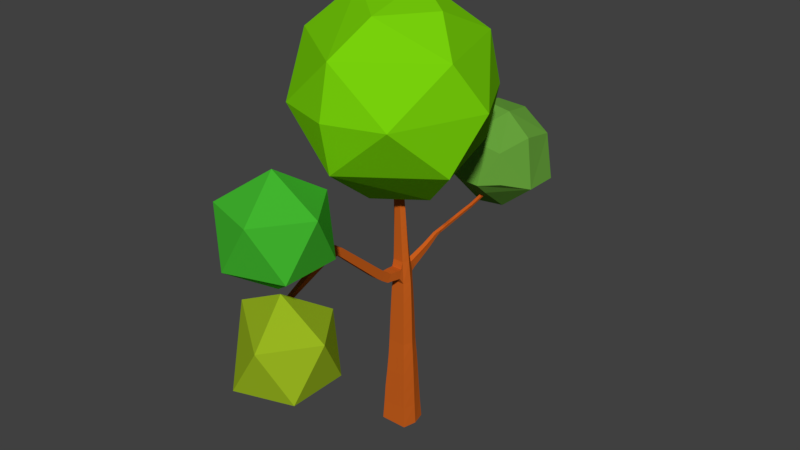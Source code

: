 # Source: tree.blend  (saved by Blender 2.79.0; exported with 4.5.12 LTS)
import bpy
from mathutils import Matrix  # noqa: F401  (used for matrix-valued properties, if any)

bpy.ops.wm.read_factory_settings(use_empty=True)
scene = bpy.context.scene
scene.name = 'Scene'

# ---- collections
col_collection_1 = bpy.data.collections.new('Collection 1'); scene.collection.children.link(col_collection_1)

# ---- materials (node trees are filled in below, after node groups)
mat_material_004 = bpy.data.materials.new('Material.004')
mat_material_004.alpha_threshold = 0.0
mat_material_004.use_transparent_shadow = False
mat_material_004.diffuse_color = (0.1301, 0.3467, 0.04374, 1.0)
mat_material_004.roughness = 0.5
mat_material_005 = bpy.data.materials.new('Material.005')
mat_material_005.alpha_threshold = 0.0
mat_material_005.use_transparent_shadow = False
mat_material_005.diffuse_color = (0.1878, 0.6308, 0.003677, 1.0)
mat_material_005.roughness = 0.5
mat_material_003 = bpy.data.materials.new('Material.003')
mat_material_003.alpha_threshold = 0.0
mat_material_003.use_transparent_shadow = False
mat_material_003.diffuse_color = (0.3231, 0.4735, 0.01521, 1.0)
mat_material_003.roughness = 0.5
mat_material_002 = bpy.data.materials.new('Material.002')
mat_material_002.alpha_threshold = 0.0
mat_material_002.use_transparent_shadow = False
mat_material_002.diffuse_color = (0.05448, 0.4678, 0.02843, 1.0)
mat_material_002.roughness = 0.5
mat_wood = bpy.data.materials.new('Wood')
mat_wood.alpha_threshold = 0.0
mat_wood.use_transparent_shadow = False
mat_wood.diffuse_color = (0.5841, 0.117, 0.01298, 1.0)
mat_wood.roughness = 0.5

# ---- material node trees

# ---- world
world_world = bpy.data.worlds.new('World'); scene.world = world_world
world_world.color = (0.05088, 0.05088, 0.05088)
world_world.use_sun_shadow = False
world_world.sun_shadow_jitter_overblur = 0.0
world_world.cycles.sampling_method = 'MANUAL'

# ---- meshes
me_icosphere_003 = bpy.data.meshes.new('Icosphere.003')
me_icosphere_003.from_pydata([(-1.011, -0.3538, -0.4543), (-0.1625, -0.5, -0.8507), (-0.212, -1.041, -0.2777), (-0.3114, -0.1571, -1.103), (-0.587, -0.8685, -0.2306), (-0.5828, -0.7383, 0.3602), (-0.8511, -0.3425, 0.5248), (-0.2504, -0.8094, 0.5356), (-0.1824, -0.1992, 1.067), (-0.2983, 0.3177, -0.9674), (-0.9536, 0.4703, -0.3377), (-0.599, 0.8635, -0.2268), (-0.1625, 0.5, -0.8507), (-0.212, 1.041, -0.2777), (-0.8483, 0.3401, 0.527), (-0.5828, 0.7383, 0.3602), (-0.2472, 0.2494, 0.9981), (-0.2621, 0.8144, 0.521), (0.2629, -0.809, -0.5257), (0.2332, -1.042, -0.3045), (0.2662, -0.2064, -1.014), (1.008, -0.3527, -0.3987), (0.6327, -0.8272, -0.2463), (0.2764, -0.8506, 0.4472), (0.1625, -0.5, 0.8507), (0.536, -0.7706, 0.3558), (0.353, -0.2456, 1.01), (0.8498, -0.295, 0.6067), (0.4476, 0.3154, -0.8361), (0.2629, 0.809, -0.5257), (0.2332, 1.042, -0.3045), (1.006, 0.3542, -0.4008), (0.6327, 0.8272, -0.2463), (0.2717, 0.4178, 0.8938), (0.2764, 0.8506, 0.4472), (0.1625, 0.5, 0.8507), (0.8326, 0.3948, 0.4905), (0.5221, 0.7824, 0.3602)], [], [(6, 5, 7), (11, 9, 10), (21, 18, 20), (21, 22, 19), (35, 33, 34), (35, 16, 33), (0, 10, 9), (0, 9, 3), (31, 21, 28), (28, 21, 20), (36, 26, 27), (12, 9, 11, 13), (0, 3, 4), (7, 8, 6), (24, 23, 25, 26), (14, 16, 17), (14, 17, 15), (21, 19, 18), (32, 31, 28, 30), (25, 27, 26), (29, 30, 28), (33, 36, 37, 34), (2, 1, 18, 19), (20, 18, 1, 3), (8, 7, 24, 26), (23, 24, 7), (29, 12, 13, 30), (28, 9, 12, 29), (6, 8, 16, 14), (17, 35, 34), (35, 17, 16), (4, 3, 1, 2), (0, 4, 5, 6), (36, 33, 26), (5, 4, 2, 7), (15, 11, 10, 14), (13, 11, 15, 17), (25, 22, 21, 27), (25, 23, 19, 22), (36, 31, 32, 37), (30, 34, 37, 32), (10, 0, 6, 14), (21, 31, 36, 27), (23, 7, 2, 19), (13, 17, 34, 30), (20, 3, 9, 28), (16, 8, 26, 33)])
me_icosphere_003.materials.append(mat_material_004)
me_icosphere_003.use_remesh_preserve_volume = False
me_icosphere_003.use_remesh_preserve_attributes = False
me_icosphere_003.use_mirror_vertex_groups = False
me_icosphere_003.update()
me_icosphere_002 = bpy.data.meshes.new('Icosphere.002')
me_icosphere_002.from_pydata([(-0.2352, 0.724, -0.7007), (0.003618, -0.8923, 0.5238), (-0.8475, -0.2792, 0.5238), (-0.5274, 0.7197, 0.5238), (0.5215, 0.724, 0.5238), (0.8497, -0.2723, 0.5238), (0.08847, 0.2723, 0.9943), (-0.08847, -0.2723, -0.9943), (-0.003618, -0.8923, -0.5238), (0.8475, -0.2792, -0.5238), (0.4189, -1.072e-08, -0.9576), (-0.5257, 0.0, -0.8507), (-0.8497, -0.2723, -0.5238), (-0.6882, 0.5, -0.5257), (0.5274, 0.7197, -0.5238), (1.044, 1.276e-08, 0.05359), (0.0, -1.0, 0.0), (0.5878, -0.809, 0.0), (-0.9511, -0.309, 0.0), (-0.5878, -0.809, 0.0), (-0.5878, 0.809, 0.0), (-0.9511, 0.309, 0.0), (0.5878, 0.809, 0.0), (0.0, 1.0, 0.0), (0.1625, -0.5, 0.8507), (0.5257, 0.0, 0.8507), (-0.4189, 6.919e-09, 0.9576)], [], [(7, 11, 0), (7, 0, 10), (0, 13, 20), (9, 15, 17), (8, 16, 19), (12, 18, 21), (0, 20, 23), (14, 22, 15), (1, 5, 24), (2, 1, 26), (3, 2, 26), (4, 3, 6), (5, 4, 25), (25, 4, 6), (6, 3, 26), (26, 24, 6), (26, 1, 24), (24, 25, 6), (24, 5, 25), (15, 4, 5), (15, 22, 4), (23, 3, 4), (23, 20, 3), (21, 2, 3), (21, 18, 2), (19, 1, 2), (19, 16, 1), (17, 5, 1), (17, 15, 5), (22, 23, 4), (22, 14, 23), (14, 0, 23), (20, 21, 3), (20, 13, 21), (13, 12, 21), (18, 19, 2), (18, 12, 19), (12, 8, 19), (16, 17, 1), (16, 8, 17), (8, 9, 17), (9, 14, 15), (10, 0, 14), (0, 11, 13), (11, 12, 13), (11, 7, 12), (7, 8, 12), (9, 10, 14), (7, 10, 8), (10, 9, 8)])
me_icosphere_002.materials.append(mat_material_005)
me_icosphere_002.use_remesh_preserve_volume = False
me_icosphere_002.use_remesh_preserve_attributes = False
me_icosphere_002.use_mirror_vertex_groups = False
me_icosphere_002.update()
me_icosphere_001 = bpy.data.meshes.new('Icosphere.001')
me_icosphere_001.from_pydata([(0.0, 0.0, -1.0), (0.7236, -0.5257, -0.4472), (-0.2764, -0.8506, -0.4472), (-0.8944, 0.0, -0.4472), (-0.2764, 0.8506, -0.4472), (0.7236, 0.5257, -0.4472), (0.2764, -0.8506, 0.4472), (-0.8997, 5.651e-09, 0.5561), (0.2764, 0.8506, 0.4472), (0.8944, 0.0, 0.4472), (0.0, 0.0, 1.0)], [], [(0, 1, 2), (1, 0, 5), (0, 2, 3), (0, 3, 4), (0, 4, 5), (1, 5, 9), (2, 1, 6), (3, 2, 7), (4, 3, 7), (5, 4, 8), (1, 9, 6), (2, 6, 7), (4, 7, 8), (5, 8, 9), (6, 9, 10), (7, 6, 10), (8, 7, 10), (9, 8, 10)])
me_icosphere_001.materials.append(mat_material_003)
me_icosphere_001.use_remesh_preserve_volume = False
me_icosphere_001.use_remesh_preserve_attributes = False
me_icosphere_001.use_mirror_vertex_groups = False
me_icosphere_001.update()
me_icosphere = bpy.data.meshes.new('Icosphere')
me_icosphere.from_pydata([(0.0, 0.0, -1.0), (0.7236, -0.5257, -0.4472), (-0.2764, -0.8506, -0.4472), (-0.8944, 0.0, -0.4472), (-0.2764, 0.8506, -0.4472), (0.7236, 0.5257, -0.4472), (0.2764, -0.8506, 0.4472), (-0.7236, -0.5257, 0.4472), (-0.7236, 0.5257, 0.4472), (0.2764, 0.8506, 0.4472), (0.8944, 0.0, 0.4472), (0.0, 0.0, 1.0)], [], [(0, 1, 2), (1, 0, 5), (0, 2, 3), (0, 3, 4), (0, 4, 5), (1, 5, 10), (2, 1, 6), (3, 2, 7), (4, 3, 8), (5, 4, 9), (1, 10, 6), (2, 6, 7), (3, 7, 8), (4, 8, 9), (5, 9, 10), (6, 10, 11), (7, 6, 11), (8, 7, 11), (9, 8, 11), (10, 9, 11)])
me_icosphere.materials.append(mat_material_002)
me_icosphere.use_remesh_preserve_volume = False
me_icosphere.use_remesh_preserve_attributes = False
me_icosphere.use_mirror_vertex_groups = False
me_icosphere.update()
me_cube_001 = bpy.data.meshes.new('Cube.001')
me_cube_001.from_pydata([(1.821, -1.821, -0.5264), (-1.821, -1.821, -0.5264), (-1.821, 1.821, -0.5264), (1.821, 1.821, -0.5264), (1.56, -1.554, 4.76), (-1.575, -1.584, 4.597), (-1.575, 1.584, 4.597), (1.56, 1.554, 4.76), (1.203, -1.192, 11.93), (-1.18, -1.192, 11.93), (-1.18, 1.192, 11.93), (1.203, 1.192, 11.93), (2.986, 17.12, 30.13), (3.29, 17.06, 30.04), (3.277, 16.76, 30.17), (2.974, 16.82, 30.26), (3.817, 16.83, 32.93), (4.121, 16.77, 32.84), (4.057, 16.46, 32.82), (3.753, 16.51, 32.92), (0.1618, -19.85, 33.68), (-0.1618, -19.85, 33.68), (-0.1618, -19.64, 33.93), (0.1618, -19.64, 33.93), (-0.1051, 5.149, 38.72), (0.1051, 5.149, 38.72), (0.1051, 5.021, 38.89), (-0.1051, 5.021, 38.89), (-0.1618, -19.8, 24.17), (0.1618, -19.8, 24.17), (0.1618, -19.47, 24.21), (-0.1618, -19.47, 24.21), (0.1618, -22.59, 25.8), (-0.1618, -22.59, 25.8), (-0.1618, -22.71, 26.11), (0.1618, -22.71, 26.11), (0.09435, -4.745, 41.73), (-0.09435, -4.745, 41.73), (-0.09435, -4.578, 41.82), (0.09435, -4.578, 41.82), (0.1618, -21.5, 36.07), (-0.1618, -21.5, 36.07), (-0.1618, -21.23, 36.25), (0.1618, -21.23, 36.25), (-0.5312, 1.806, 22.04), (0.5415, 1.806, 22.04), (0.53, 1.37, 22.79), (-0.5229, 1.37, 22.79), (0.664, -3.641, 22.07), (-0.6568, -3.641, 22.07), (-0.6476, -2.987, 23.03), (0.6523, -2.987, 23.03), (1.665, -1.663, 2.356), (-1.678, -1.681, 2.237), (-1.678, 1.681, 2.237), (1.665, 1.663, 2.356), (1.449, -1.44, 7.43), (-1.343, -1.463, 7.336), (-1.451, 1.463, 7.336), (1.449, 1.44, 7.43), (1.338, -1.326, 9.75), (-1.207, -1.326, 9.75), (-1.315, 1.326, 9.75), (1.338, 1.326, 9.75), (1.141, -1.13, 14.21), (-1.118, -1.13, 14.21), (-1.118, 1.13, 14.21), (1.141, 1.13, 14.21), (1.085, -1.073, 16.11), (-1.062, -1.073, 16.11), (-1.062, 1.073, 16.11), (1.085, 1.073, 16.11), (1.031, -1.02, 17.82), (-1.008, -1.02, 17.82), (-1.008, 1.02, 17.82), (1.031, 1.02, 17.82), (0.9725, -0.962, 19.38), (-0.9516, -0.962, 19.38), (-0.9516, 0.962, 19.38), (0.9725, 0.962, 19.38), (0.9083, -0.9001, 20.77), (-0.8919, -0.9001, 20.77), (-0.8919, 0.9001, 20.77), (0.9083, 0.9001, 20.77), (-0.4615, 2.969, 22.51), (0.4682, 2.969, 22.51), (0.4616, 2.513, 23.18), (-0.4569, 2.513, 23.18), (-0.418, 3.672, 22.8), (0.4224, 3.672, 22.8), (0.418, 3.259, 23.43), (-0.4151, 3.259, 23.43), (-0.3817, 4.268, 23.05), (0.3843, 4.268, 23.05), (0.3814, 3.894, 23.65), (-0.3799, 3.894, 23.65), (-0.3496, 4.807, 23.29), (0.3509, 4.807, 23.29), (0.3492, 4.469, 23.86), (-0.3486, 4.469, 23.86), (-0.3206, 5.312, 23.54), (0.321, 5.312, 23.54), (0.3202, 5.009, 24.09), (-0.3201, 5.009, 24.09), (-0.2938, 5.797, 23.8), (0.2938, 5.797, 23.8), (0.2938, 5.527, 24.32), (-0.2938, 5.527, 24.32), (-0.2687, 6.27, 24.07), (0.2687, 6.27, 24.07), (0.2687, 6.024, 24.54), (-0.2687, 6.024, 24.54), (-0.2446, 6.725, 24.33), (0.2446, 6.725, 24.33), (0.2446, 6.501, 24.76), (-0.2446, 6.501, 24.76), (-0.2213, 7.56, 24.58), (0.2495, 7.47, 24.55), (0.3333, 7.388, 24.96), (-0.09334, 7.44, 25.04), (-0.04971, 8.064, 24.85), (0.3666, 8.005, 24.75), (0.4329, 7.824, 25.13), (0.01653, 7.883, 25.23), (0.05232, 8.471, 25.02), (0.4643, 8.412, 24.92), (0.5298, 8.234, 25.31), (0.1179, 8.292, 25.4), (0.1498, 8.86, 25.19), (0.5575, 8.802, 25.09), (0.6224, 8.625, 25.47), (0.2147, 8.683, 25.57), (0.244, 9.236, 25.35), (0.6477, 9.179, 25.25), (0.7119, 9.003, 25.63), (0.3082, 9.061, 25.73), (0.3357, 9.602, 25.51), (0.7354, 9.545, 25.41), (0.7991, 9.371, 25.78), (0.3993, 9.428, 25.88), (0.4253, 9.96, 25.66), (0.8212, 9.903, 25.57), (0.8842, 9.731, 25.94), (0.4883, 9.788, 26.03), (0.5132, 10.31, 25.81), (0.9054, 10.25, 25.72), (0.9678, 10.08, 26.08), (0.5756, 10.14, 26.18), (0.5997, 10.66, 25.96), (0.9881, 10.6, 25.87), (1.05, 10.43, 26.23), (0.6615, 10.49, 26.32), (0.6849, 11.0, 26.11), (1.07, 10.94, 26.02), (1.131, 10.77, 26.37), (0.7461, 10.83, 26.47), (0.7689, 11.33, 26.25), (1.15, 11.28, 26.16), (1.211, 11.11, 26.52), (0.8295, 11.17, 26.61), (0.8519, 11.66, 26.39), (1.229, 11.61, 26.3), (1.29, 11.44, 26.66), (0.912, 11.5, 26.75), (0.934, 11.99, 26.54), (1.308, 11.94, 26.45), (1.368, 11.77, 26.79), (0.9935, 11.83, 26.88), (0.9793, 12.44, 26.64), (1.34, 12.38, 26.52), (1.445, 12.1, 26.93), (1.029, 12.2, 26.94), (1.096, 12.72, 26.84), (1.454, 12.65, 26.73), (1.502, 12.41, 27.02), (1.145, 12.48, 27.13), (1.211, 12.99, 27.04), (1.566, 12.92, 26.93), (1.614, 12.68, 27.22), (1.26, 12.75, 27.33), (1.326, 13.25, 27.24), (1.677, 13.19, 27.13), (1.725, 12.96, 27.42), (1.374, 13.02, 27.53), (1.44, 13.52, 27.44), (1.787, 13.45, 27.33), (1.835, 13.22, 27.61), (1.487, 13.29, 27.72), (1.552, 13.78, 27.63), (1.897, 13.72, 27.52), (1.944, 13.49, 27.81), (1.599, 13.55, 27.92), (1.664, 14.04, 27.83), (2.006, 13.98, 27.72), (2.052, 13.75, 28.0), (1.711, 13.82, 28.11), (1.776, 14.3, 28.02), (2.114, 14.24, 27.91), (2.16, 14.02, 28.19), (1.822, 14.08, 28.3), (1.886, 14.56, 28.21), (2.221, 14.5, 28.11), (2.267, 14.28, 28.38), (1.932, 14.34, 28.49), (1.996, 14.82, 28.4), (2.328, 14.76, 28.3), (2.373, 14.54, 28.57), (2.041, 14.6, 28.68), (2.105, 15.07, 28.59), (2.434, 15.01, 28.49), (2.479, 14.8, 28.76), (2.15, 14.86, 28.86), (2.214, 15.33, 28.78), (2.539, 15.27, 28.68), (2.584, 15.05, 28.95), (2.258, 15.11, 29.05), (2.322, 15.58, 28.97), (2.644, 15.52, 28.87), (2.688, 15.31, 29.13), (2.366, 15.37, 29.23), (2.43, 15.83, 29.15), (2.749, 15.77, 29.05), (2.792, 15.56, 29.32), (2.473, 15.62, 29.42), (2.536, 16.08, 29.34), (2.853, 16.02, 29.24), (2.896, 15.81, 29.5), (2.58, 15.87, 29.6), (2.643, 16.33, 29.52), (2.956, 16.27, 29.43), (2.999, 16.06, 29.68), (2.686, 16.12, 29.78), (2.749, 16.58, 29.71), (3.059, 16.52, 29.61), (3.101, 16.31, 29.87), (2.791, 16.37, 29.96), (2.854, 16.82, 29.89), (3.161, 16.77, 29.79), (3.203, 16.56, 30.05), (2.896, 16.62, 30.14), (3.102, 17.09, 30.51), (3.405, 17.04, 30.41), (3.341, 16.72, 30.4), (3.037, 16.78, 30.49), (3.191, 17.06, 30.81), (3.495, 17.0, 30.72), (3.431, 16.69, 30.7), (3.127, 16.74, 30.8), (3.28, 17.03, 31.11), (3.584, 16.97, 31.02), (3.52, 16.65, 31.0), (3.216, 16.71, 31.1), (3.37, 16.99, 31.42), (3.674, 16.94, 31.32), (3.61, 16.62, 31.31), (3.306, 16.68, 31.4), (3.459, 16.96, 31.72), (3.763, 16.9, 31.62), (3.699, 16.59, 31.61), (3.395, 16.64, 31.7), (3.549, 16.93, 32.02), (3.853, 16.87, 31.93), (3.789, 16.56, 31.91), (3.485, 16.61, 32.01), (3.638, 16.9, 32.33), (3.942, 16.84, 32.23), (3.878, 16.52, 32.21), (3.574, 16.58, 32.31), (3.728, 16.86, 32.63), (4.032, 16.81, 32.53), (3.968, 16.49, 32.52), (3.664, 16.55, 32.61), (0.43, -13.88, 30.45), (-0.43, -13.88, 30.45), (-0.4189, -13.61, 31.38), (0.4189, -13.61, 31.38), (0.3857, -14.72, 31.02), (-0.3857, -14.72, 31.02), (-0.3857, -14.4, 31.71), (0.3857, -14.4, 31.71), (0.3578, -15.36, 31.35), (-0.3578, -15.36, 31.35), (-0.3578, -15.05, 31.99), (0.3578, -15.05, 31.99), (0.3329, -15.92, 31.64), (-0.3329, -15.92, 31.64), (-0.3329, -15.64, 32.24), (0.3329, -15.64, 32.24), (0.3099, -16.45, 31.91), (-0.3099, -16.45, 31.91), (-0.3099, -16.18, 32.47), (0.3099, -16.18, 32.47), (0.2885, -16.93, 32.16), (-0.2885, -16.93, 32.16), (-0.2885, -16.69, 32.69), (0.2885, -16.69, 32.69), (0.2682, -17.4, 32.4), (-0.2682, -17.4, 32.4), (-0.2682, -17.17, 32.89), (0.2682, -17.17, 32.89), (0.2488, -17.84, 32.63), (-0.2488, -17.84, 32.63), (-0.2488, -17.63, 33.08), (0.2488, -17.63, 33.08), (0.2302, -18.26, 32.85), (-0.2302, -18.26, 32.85), (-0.2302, -18.06, 33.27), (0.2302, -18.06, 33.27), (0.2123, -18.67, 33.06), (-0.2123, -18.67, 33.06), (-0.2123, -18.49, 33.45), (0.2123, -18.49, 33.45), (0.195, -19.06, 33.27), (-0.195, -19.06, 33.27), (-0.195, -18.9, 33.62), (0.195, -18.9, 33.62), (0.1782, -19.44, 33.47), (-0.1782, -19.44, 33.47), (-0.1782, -19.29, 33.79), (0.1782, -19.29, 33.79), (0.4412, -13.42, 29.48), (-0.4412, -13.42, 29.48), (0.4177, -14.21, 29.14), (-0.4177, -14.21, 29.14), (-0.4177, -14.56, 29.9), (0.4177, -14.56, 29.9), (0.3969, -14.91, 28.85), (-0.3969, -14.91, 28.85), (-0.3969, -15.24, 29.57), (0.3969, -15.24, 29.57), (0.3777, -15.55, 28.58), (-0.3777, -15.55, 28.58), (-0.3777, -15.86, 29.26), (0.3777, -15.86, 29.26), (0.3596, -16.15, 28.32), (-0.3596, -16.15, 28.32), (-0.3596, -16.45, 28.97), (0.3596, -16.45, 28.97), (0.3424, -16.73, 28.07), (-0.3424, -16.73, 28.07), (-0.3424, -17.02, 28.7), (0.3424, -17.02, 28.7), (0.3259, -17.28, 27.84), (-0.3259, -17.28, 27.84), (-0.3259, -17.56, 28.43), (0.3259, -17.56, 28.43), (0.3099, -17.82, 27.61), (-0.3099, -17.82, 27.61), (-0.3099, -18.08, 28.17), (0.3099, -18.08, 28.17), (0.2944, -18.34, 27.39), (-0.2943, -18.34, 27.39), (-0.2943, -18.59, 27.92), (0.2944, -18.59, 27.92), (0.2792, -18.85, 27.17), (-0.2792, -18.85, 27.17), (-0.2792, -19.08, 27.68), (0.2792, -19.08, 27.68), (0.2645, -19.34, 26.96), (-0.2645, -19.34, 26.96), (-0.2645, -19.56, 27.44), (0.2645, -19.56, 27.44), (-0.2322, -20.1, 26.4), (0.2322, -20.1, 26.4), (0.2322, -19.64, 26.45), (-0.2322, -19.64, 26.45), (-0.2186, -20.04, 25.97), (0.2186, -20.04, 25.97), (0.2186, -19.61, 26.01), (-0.2186, -19.61, 26.01), (-0.2061, -19.99, 25.57), (0.2061, -19.99, 25.57), (0.2061, -19.58, 25.61), (-0.2061, -19.58, 25.61), (-0.1944, -19.94, 25.2), (0.1944, -19.94, 25.2), (0.1944, -19.55, 25.24), (-0.1944, -19.55, 25.24), (-0.1832, -19.89, 24.85), (0.1832, -19.89, 24.85), (0.1832, -19.52, 24.88), (-0.1832, -19.52, 24.88), (-0.1723, -19.84, 24.5), (0.1723, -19.84, 24.5), (0.1723, -19.5, 24.54), (-0.1723, -19.5, 24.54), (0.2341, -20.34, 26.58), (-0.2341, -20.34, 26.58), (-0.2341, -20.5, 27.02), (0.2341, -20.5, 27.02), (0.2219, -20.72, 26.45), (-0.2218, -20.72, 26.45), (-0.2218, -20.88, 26.86), (0.2219, -20.88, 26.86), (0.2107, -21.07, 26.33), (-0.2107, -21.07, 26.33), (-0.2107, -21.22, 26.72), (0.2107, -21.22, 26.72), (0.2002, -21.4, 26.22), (-0.2002, -21.4, 26.22), (-0.2002, -21.54, 26.59), (0.2002, -21.54, 26.59), (0.1901, -21.71, 26.11), (-0.1901, -21.71, 26.11), (-0.1901, -21.85, 26.46), (0.1901, -21.85, 26.46), (0.1804, -22.01, 26.0), (-0.1804, -22.01, 26.0), (-0.1804, -22.14, 26.34), (0.1804, -22.14, 26.34), (0.171, -22.31, 25.9), (-0.171, -22.31, 25.9), (-0.171, -22.43, 26.22), (0.171, -22.43, 26.22), (0.6261, -4.738, 22.83), (-0.6237, -4.738, 22.83), (-0.6204, -3.887, 23.68), (0.622, -3.887, 23.68), (0.6026, -5.555, 23.48), (-0.6023, -5.555, 23.48), (-0.6014, -4.749, 24.36), (0.6014, -4.749, 24.36), (0.5871, -6.359, 24.19), (-0.5871, -6.359, 24.19), (-0.5871, -5.582, 25.07), (0.5871, -5.582, 25.07), (0.5735, -7.14, 24.9), (-0.5735, -7.14, 24.9), (-0.5735, -6.381, 25.76), (0.5735, -6.381, 25.76), (0.5603, -7.897, 25.59), (-0.5603, -7.897, 25.59), (-0.5603, -7.155, 26.43), (0.5603, -7.155, 26.43), (0.5475, -8.634, 26.25), (-0.5475, -8.634, 26.25), (-0.5475, -7.909, 27.08), (0.5475, -7.909, 27.08), (0.535, -9.356, 26.91), (-0.535, -9.356, 26.91), (-0.535, -8.648, 27.71), (0.535, -8.648, 27.71), (0.5226, -10.07, 27.55), (-0.5226, -10.07, 27.55), (-0.5226, -9.374, 28.34), (0.5226, -9.374, 28.34), (0.5105, -10.76, 28.19), (-0.5105, -10.76, 28.19), (-0.5105, -10.09, 28.95), (0.5105, -10.09, 28.95), (0.4985, -11.45, 28.81), (-0.4985, -11.45, 28.81), (-0.4985, -10.79, 29.56), (0.4985, -10.79, 29.56), (0.4867, -12.13, 29.43), (-0.4867, -12.13, 29.43), (-0.4867, -11.49, 30.16), (0.4867, -11.49, 30.16), (0.1618, -20.06, 33.98), (-0.1618, -20.06, 33.98), (-0.1618, -19.79, 34.16), (0.1618, -19.79, 34.16), (0.1618, -20.24, 34.24), (-0.1618, -20.24, 34.24), (-0.1618, -19.97, 34.42), (0.1618, -19.97, 34.42), (0.1618, -20.42, 34.5), (-0.1618, -20.42, 34.5), (-0.1618, -20.15, 34.68), (0.1618, -20.15, 34.68), (0.1618, -20.6, 34.76), (-0.1618, -20.6, 34.76), (-0.1618, -20.33, 34.94), (0.1618, -20.33, 34.94), (0.1618, -20.78, 35.02), (-0.1618, -20.78, 35.02), (-0.1618, -20.51, 35.21), (0.1618, -20.51, 35.21), (0.1618, -20.96, 35.28), (-0.1618, -20.96, 35.28), (-0.1618, -20.69, 35.47), (0.1618, -20.69, 35.47), (0.1618, -21.14, 35.55), (-0.1618, -21.14, 35.55), (-0.1618, -20.87, 35.73), (0.1618, -20.87, 35.73), (0.1618, -21.32, 35.81), (-0.1618, -21.32, 35.81), (-0.1618, -21.05, 35.99), (0.1618, -21.05, 35.99), (0.725, -0.8528, 23.81), (-0.7218, -0.8528, 23.81), (-0.721, 0.5909, 23.88), (0.7239, 0.5909, 23.88), (0.6625, -0.8712, 25.07), (-0.6622, -0.8712, 25.07), (-0.662, 0.4511, 25.14), (0.6622, 0.4511, 25.14), (0.6178, -0.8958, 26.27), (-0.6177, -0.8958, 26.27), (-0.6178, 0.3376, 26.34), (0.6177, 0.3376, 26.34), (0.5781, -0.919, 27.36), (-0.5781, -0.919, 27.36), (-0.5781, 0.2353, 27.43), (0.5781, 0.2353, 27.43), (0.5413, -0.9405, 28.38), (-0.5413, -0.9405, 28.38), (-0.5413, 0.1403, 28.44), (0.5413, 0.1403, 28.44), (0.5066, -0.9607, 29.34), (-0.5066, -0.9607, 29.34), (-0.5066, 0.05081, 29.4), (0.5066, 0.05081, 29.4), (0.4736, -0.98, 30.25), (-0.4736, -0.98, 30.25), (-0.4736, -0.03437, 30.3), (0.4736, -0.03437, 30.3), (0.442, -0.9985, 31.12), (-0.442, -0.9985, 31.12), (-0.442, -0.116, 31.17), (0.442, -0.116, 31.17), (0.4115, -1.016, 31.96), (-0.4115, -1.016, 31.96), (-0.4115, -0.1947, 32.01), (0.4115, -0.1947, 32.01), (0.382, -1.033, 32.78), (-0.382, -1.033, 32.78), (-0.382, -0.2708, 32.82), (0.382, -0.2708, 32.82), (0.3533, -1.05, 33.57), (-0.3533, -1.05, 33.57), (-0.8185, -0.3447, 33.61), (0.8076, -0.3447, 33.61), (-0.2929, 0.2972, 34.78), (0.2929, 0.2972, 34.78), (0.2929, -0.05835, 35.25), (-0.2929, -0.05835, 35.25), (-0.2739, 0.7866, 35.18), (0.2739, 0.7866, 35.18), (0.2739, 0.4541, 35.62), (-0.2739, 0.4541, 35.62), (-0.2581, 1.196, 35.51), (0.2581, 1.196, 35.51), (0.2581, 0.8827, 35.92), (-0.2581, 0.8827, 35.92), (-0.244, 1.561, 35.81), (0.244, 1.561, 35.81), (0.244, 1.265, 36.2), (-0.244, 1.265, 36.2), (-0.231, 1.896, 36.08), (0.231, 1.896, 36.08), (0.231, 1.615, 36.45), (-0.231, 1.615, 36.45), (-0.2189, 2.208, 36.34), (0.2189, 2.208, 36.34), (0.2189, 1.943, 36.68), (-0.2189, 1.943, 36.68), (-0.2075, 2.504, 36.58), (0.2075, 2.504, 36.58), (0.2075, 2.252, 36.91), (-0.2075, 2.252, 36.91), (-0.1966, 2.785, 36.8), (0.1966, 2.785, 36.8), (0.1966, 2.547, 37.12), (-0.1966, 2.547, 37.12), (-0.1862, 3.055, 37.02), (0.1862, 3.055, 37.02), (0.1862, 2.829, 37.32), (-0.1862, 2.829, 37.32), (-0.1761, 3.315, 37.24), (0.1761, 3.315, 37.24), (0.1761, 3.101, 37.52), (-0.1761, 3.101, 37.52), (-0.1664, 3.566, 37.44), (0.1664, 3.566, 37.44), (0.1664, 3.364, 37.7), (-0.1664, 3.364, 37.7), (-0.157, 3.81, 37.64), (0.157, 3.81, 37.64), (0.157, 3.619, 37.89), (-0.157, 3.619, 37.89), (-0.1478, 4.046, 37.83), (0.1478, 4.046, 37.83), (0.1478, 3.867, 38.06), (-0.1478, 3.867, 38.06), (-0.1389, 4.277, 38.02), (0.1389, 4.277, 38.02), (0.1389, 4.108, 38.24), (-0.1389, 4.108, 38.24), (-0.1302, 4.502, 38.2), (0.1302, 4.502, 38.2), (0.1302, 4.344, 38.41), (-0.1302, 4.344, 38.41), (-0.1217, 4.722, 38.38), (0.1217, 4.722, 38.38), (0.1217, 4.575, 38.57), (-0.1217, 4.575, 38.57), (-0.1133, 4.938, 38.55), (0.1133, 4.938, 38.55), (0.1133, 4.8, 38.73), (-0.1133, 4.8, 38.73), (0.09465, -4.74, 41.72), (-0.09465, -4.74, 41.72), (-0.09465, -4.573, 41.81), (0.09465, -4.573, 41.81), (0.09573, -4.723, 41.69), (-0.09573, -4.723, 41.69), (-0.09573, -4.553, 41.78), (0.09573, -4.553, 41.78), (0.09775, -4.69, 41.62), (-0.09775, -4.69, 41.62), (-0.09775, -4.517, 41.71), (0.09775, -4.517, 41.71), (0.1008, -4.641, 41.52), (-0.1008, -4.641, 41.52), (-0.1008, -4.463, 41.62), (0.1008, -4.463, 41.62), (0.1049, -4.575, 41.39), (-0.1049, -4.575, 41.39), (-0.1049, -4.389, 41.48), (0.1049, -4.389, 41.48), (0.1102, -4.49, 41.21), (-0.1102, -4.49, 41.21), (-0.1102, -4.295, 41.32), (0.1102, -4.295, 41.32), (0.1167, -4.385, 41.0), (-0.1167, -4.385, 41.0), (-0.1167, -4.179, 41.11), (0.1167, -4.179, 41.11), (0.1245, -4.261, 40.75), (-0.1244, -4.261, 40.75), (-0.1244, -4.041, 40.87), (0.1245, -4.041, 40.87), (0.1335, -4.116, 40.46), (-0.1335, -4.116, 40.46), (-0.1335, -3.88, 40.58), (0.1335, -3.88, 40.58), (0.1438, -3.95, 40.12), (-0.1438, -3.95, 40.12), (-0.1438, -3.696, 40.26), (0.1438, -3.696, 40.26), (0.1555, -3.762, 39.74), (-0.1555, -3.762, 39.74), (-0.1555, -3.487, 39.89), (0.1555, -3.487, 39.89), (0.1685, -3.552, 39.32), (-0.1685, -3.552, 39.32), (-0.1685, -3.254, 39.47), (0.1685, -3.254, 39.47), (0.183, -3.32, 38.85), (-0.183, -3.32, 38.85), (-0.183, -2.996, 39.02), (0.183, -2.996, 39.02), (0.1989, -3.064, 38.33), (-0.1989, -3.064, 38.33), (-0.1989, -2.713, 38.51), (0.1989, -2.713, 38.51), (0.2162, -2.786, 37.76), (-0.2162, -2.786, 37.76), (-0.2162, -2.403, 37.97), (0.2162, -2.403, 37.97), (0.235, -2.483, 37.15), (-0.235, -2.483, 37.15), (-0.235, -2.068, 37.37), (0.235, -2.068, 37.37), (0.2553, -2.157, 36.49), (-0.2553, -2.157, 36.49), (-0.7205, -1.705, 36.73), (0.2553, -1.705, 36.73), (0.2771, -1.806, 35.78), (-0.2771, -1.806, 35.78), (-0.7423, -1.316, 36.04), (0.2771, -1.316, 36.04), (0.3005, -1.43, 35.02), (-0.3005, -1.43, 35.02), (-0.7656, -0.8986, 35.3), (0.3005, -0.8986, 35.3), (-0.6676, 1.119, 21.78), (0.6795, 1.119, 21.78), (0.66, 0.6931, 22.74), (-0.6526, 0.6931, 22.74), (0.7909, -1.454, 21.7), (-0.7787, -1.454, 21.7), (-0.7579, -1.064, 22.83), (0.765, -1.064, 22.83), (0.7272, -2.518, 21.89), (-0.717, -2.518, 21.89), (-0.7011, -2.135, 22.97), (0.7071, -2.135, 22.97), (-0.6676, 1.119, 21.78), (0.6795, 1.119, 21.78), (-0.6526, 0.6931, 22.74), (0.765, -1.064, 22.83), (-0.7579, -1.064, 22.83), (-0.7787, -1.454, 21.7), (0.7909, -1.454, 21.7), (0.001453, 0.938, 23.88), (1.058e-06, 5.369, 38.89), (0.008188, 1.247, 20.77), (0.005951, 1.466, 21.59), (3.969, 17.15, 32.69), (0.008188, -0.9001, 20.77), (3.905, 16.83, 32.67), (0.00611, -1.454, 21.7), (0.001581, -0.8528, 23.81), (8.196e-07, 6.848, 24.57), (8.792e-07, 7.072, 24.13), (0.12, 7.761, 24.8), (0.003539, -1.064, 22.83), (0.00611, -1.454, 21.7), (0.005951, 1.466, 21.59), (1.311e-06, -11.49, 30.16), (1.386e-06, -20.1, 26.4), (1.431e-06, -12.13, 29.43), (1.431e-06, -13.42, 29.48), (1.371e-06, -13.61, 31.38), (0.003733, 1.04, 22.54), (1.431e-06, -20.34, 26.58), (1.431e-06, -19.34, 26.96), (1.431e-06, -19.56, 27.44), (1.431e-06, -20.5, 27.02), (1.535e-06, -19.64, 26.45), (5.364e-07, -0.05835, 35.25), (5.066e-07, -0.8986, 35.3), (2.086e-07, 0.002368, 33.61), (1.58e-06, -19.47, 24.21), (6.855e-07, -1.05, 33.57), (0.0, 2.168, -0.5264), (5.96e-07, 0.6443, 34.78), (1.073e-06, 5.496, 38.72), (4.47e-07, -1.43, 35.02), (0.0, -1.821, -0.5264), (1.49e-06, -19.8, 24.17), (1.401e-06, -22.71, 26.11), (1.401e-06, -22.59, 25.8), (2.682e-07, -4.578, 41.82), (2.533e-07, -4.745, 41.73), (1.013e-06, -21.23, 36.25), (1.013e-06, -21.5, 36.07), (-0.00657, -1.672, 2.296), (-0.006571, 2.019, 2.296), (-0.007455, -1.569, 4.678), (-0.007456, 1.916, 4.678), (-0.001019, -1.451, 7.383), (-0.001019, 1.798, 7.383), (0.01145, -1.326, 9.75), (0.01145, 1.673, 9.75), (0.01145, -1.192, 11.93), (0.01145, 1.539, 11.93), (0.01145, -1.13, 14.21), (0.01145, 1.477, 14.21), (0.01145, -1.073, 16.11), (0.01145, 1.42, 16.11), (0.01145, -1.02, 17.82), (0.01145, 1.367, 17.82), (0.01047, -0.962, 19.38), (0.01047, 1.309, 19.38), (0.003348, 3.317, 22.32), (0.00515, 2.153, 21.85), (0.00233, 2.86, 22.98), (0.003562, 1.718, 22.6), (0.002192, 4.019, 22.6), (0.001465, 3.606, 23.23), (0.001291, 4.615, 22.86), (0.0007951, 4.241, 23.45), (0.0006238, 5.154, 23.1), (0.0003203, 4.817, 23.67), (0.000192, 5.659, 23.35), (5.406e-05, 5.356, 23.89), (6.914e-06, 6.144, 23.6), (7.451e-07, 5.874, 24.12), (8.345e-07, 6.617, 23.87), (7.749e-07, 6.371, 24.35), (0.1585, 8.381, 24.6), (0.01407, 7.862, 24.37), (0.2247, 8.201, 24.99), (0.2583, 8.789, 24.78), (0.3238, 8.61, 25.16), (0.3537, 9.178, 24.95), (0.4185, 9.001, 25.33), (0.4458, 9.554, 25.11), (0.5101, 9.379, 25.48), (0.5356, 9.921, 25.27), (0.5992, 9.747, 25.64), (0.6233, 10.28, 25.42), (0.6863, 10.11, 25.79), (0.7093, 10.63, 25.57), (0.7717, 10.46, 25.94), (0.7939, 10.97, 25.72), (0.8557, 10.81, 26.08), (0.8772, 11.32, 25.87), (0.9385, 11.15, 26.23), (0.9595, 11.65, 26.01), (1.02, 11.49, 26.37), (1.041, 11.98, 26.16), (1.101, 11.82, 26.51), (1.121, 12.31, 26.3), (1.181, 12.15, 26.64), (1.16, 12.76, 26.39), (1.237, 12.5, 26.74), (1.275, 13.03, 26.59), (1.324, 12.79, 26.88), (1.389, 13.3, 26.79), (1.437, 13.06, 27.08), (1.502, 13.57, 26.99), (1.549, 13.34, 27.28), (1.614, 13.83, 27.19), (1.661, 13.6, 27.47), (1.725, 14.1, 27.38), (1.772, 13.87, 27.67), (1.835, 14.36, 27.58), (1.882, 14.13, 27.86), (1.945, 14.62, 27.77), (1.991, 14.4, 28.05), (2.054, 14.88, 27.97), (2.099, 14.66, 28.24), (2.162, 15.14, 28.16), (2.207, 14.92, 28.43), (2.27, 15.39, 28.35), (2.314, 15.17, 28.62), (2.377, 15.64, 28.54), (2.421, 15.43, 28.8), (2.483, 15.9, 28.72), (2.527, 15.68, 28.99), (2.589, 16.15, 28.91), (2.633, 15.94, 29.17), (2.694, 16.4, 29.1), (2.738, 16.19, 29.36), (2.799, 16.65, 29.28), (2.842, 16.44, 29.54), (2.904, 16.9, 29.47), (2.946, 16.69, 29.72), (3.008, 17.14, 29.65), (3.05, 16.94, 29.9), (3.138, 17.43, 29.89), (3.126, 17.14, 30.02), (3.253, 17.41, 30.27), (3.189, 17.1, 30.25), (3.343, 17.38, 30.57), (3.279, 17.06, 30.55), (3.432, 17.35, 30.87), (3.368, 17.03, 30.86), (3.522, 17.31, 31.18), (3.458, 17.0, 31.16), (3.611, 17.28, 31.48), (3.547, 16.96, 31.46), (3.701, 17.25, 31.78), (3.637, 16.93, 31.77), (3.79, 17.21, 32.08), (3.726, 16.9, 32.07), (3.88, 17.18, 32.39), (3.816, 16.86, 32.37), (1.341e-06, -14.72, 31.02), (1.401e-06, -13.88, 30.45), (1.341e-06, -14.4, 31.71), (1.311e-06, -15.36, 31.35), (1.311e-06, -15.05, 31.99), (1.281e-06, -15.92, 31.64), (1.281e-06, -15.64, 32.24), (1.252e-06, -16.45, 31.91), (1.252e-06, -16.18, 32.47), (1.252e-06, -16.93, 32.16), (1.252e-06, -16.69, 32.69), (1.222e-06, -17.4, 32.4), (1.222e-06, -17.17, 32.89), (1.207e-06, -17.84, 32.63), (1.207e-06, -17.63, 33.08), (1.192e-06, -18.26, 32.85), (1.192e-06, -18.06, 33.27), (1.177e-06, -18.67, 33.06), (1.177e-06, -18.49, 33.45), (1.162e-06, -19.06, 33.27), (1.162e-06, -18.9, 33.62), (1.147e-06, -19.44, 33.47), (1.147e-06, -19.29, 33.79), (1.132e-06, -19.85, 33.68), (1.132e-06, -19.64, 33.93), (1.431e-06, -14.21, 29.14), (1.431e-06, -14.56, 29.9), (1.431e-06, -14.91, 28.85), (1.431e-06, -15.24, 29.57), (1.431e-06, -15.55, 28.58), (1.431e-06, -15.86, 29.26), (1.431e-06, -16.15, 28.32), (1.431e-06, -16.45, 28.97), (1.431e-06, -16.73, 28.07), (1.431e-06, -17.02, 28.7), (1.431e-06, -17.28, 27.84), (1.431e-06, -17.56, 28.43), (1.431e-06, -17.82, 27.61), (1.431e-06, -18.08, 28.17), (1.431e-06, -18.34, 27.39), (1.431e-06, -18.59, 27.92), (1.431e-06, -18.85, 27.17), (1.431e-06, -19.08, 27.68), (1.416e-06, -20.04, 25.97), (1.535e-06, -19.61, 26.01), (1.431e-06, -19.99, 25.57), (1.55e-06, -19.58, 25.61), (1.431e-06, -19.94, 25.2), (1.55e-06, -19.55, 25.24), (1.445e-06, -19.89, 24.85), (1.565e-06, -19.52, 24.88), (1.475e-06, -19.84, 24.5), (1.565e-06, -19.5, 24.54), (1.431e-06, -20.72, 26.45), (1.431e-06, -20.88, 26.86), (1.431e-06, -21.07, 26.33), (1.431e-06, -21.22, 26.72), (1.416e-06, -21.4, 26.22), (1.416e-06, -21.54, 26.59), (1.416e-06, -21.71, 26.11), (1.416e-06, -21.85, 26.46), (1.416e-06, -22.01, 26.0), (1.416e-06, -22.14, 26.34), (1.401e-06, -22.31, 25.9), (1.401e-06, -22.43, 26.22), (0.001205, -4.738, 22.83), (0.003589, -3.641, 22.07), (0.0007841, -3.887, 23.68), (0.002346, -2.987, 23.03), (0.0001459, -5.555, 23.48), (2.921e-05, -4.749, 24.36), (9.537e-07, -6.359, 24.19), (8.345e-07, -5.582, 25.07), (1.013e-06, -7.14, 24.9), (8.941e-07, -6.381, 25.76), (1.073e-06, -7.897, 25.59), (9.537e-07, -7.155, 26.43), (1.132e-06, -8.634, 26.25), (1.013e-06, -7.909, 27.08), (1.192e-06, -9.356, 26.91), (1.073e-06, -8.648, 27.71), (1.252e-06, -10.07, 27.55), (1.132e-06, -9.374, 28.34), (1.311e-06, -10.76, 28.19), (1.192e-06, -10.09, 28.95), (1.371e-06, -11.45, 28.81), (1.252e-06, -10.79, 29.56), (1.118e-06, -20.06, 33.98), (1.118e-06, -19.79, 34.16), (1.103e-06, -20.24, 34.24), (1.103e-06, -19.97, 34.42), (1.088e-06, -20.42, 34.5), (1.088e-06, -20.15, 34.68), (1.073e-06, -20.6, 34.76), (1.073e-06, -20.33, 34.94), (1.073e-06, -20.78, 35.02), (1.073e-06, -20.51, 35.21), (1.058e-06, -20.96, 35.28), (1.058e-06, -20.69, 35.47), (1.043e-06, -21.14, 35.55), (1.043e-06, -20.87, 35.73), (1.028e-06, -21.32, 35.81), (1.028e-06, -21.05, 35.99), (0.0001344, -0.8712, 25.07), (9.167e-05, 0.7982, 25.14), (5.96e-07, -0.8958, 26.27), (-2.384e-07, 0.6847, 26.34), (5.96e-07, -0.919, 27.36), (-1.192e-07, 0.5824, 27.43), (5.96e-07, -0.9405, 28.38), (-1.192e-07, 0.4874, 28.44), (6.557e-07, -0.9607, 29.34), (-5.96e-08, 0.3979, 29.4), (6.258e-07, -0.98, 30.25), (2.98e-08, 0.3127, 30.3), (6.557e-07, -0.9985, 31.12), (5.96e-08, 0.2311, 31.17), (6.557e-07, -1.016, 31.96), (1.192e-07, 0.1524, 32.01), (6.557e-07, -1.033, 32.78), (1.788e-07, 0.07629, 32.82), (6.557e-07, 1.134, 35.18), (5.96e-07, 0.4541, 35.62), (6.855e-07, 1.543, 35.51), (6.258e-07, 0.8827, 35.92), (7.153e-07, 1.908, 35.81), (6.855e-07, 1.265, 36.2), (7.451e-07, 2.243, 36.08), (7.153e-07, 1.615, 36.45), (7.898e-07, 2.555, 36.34), (7.6e-07, 2.29, 36.68), (8.196e-07, 2.851, 36.58), (7.898e-07, 2.599, 36.91), (8.494e-07, 3.132, 36.8), (8.196e-07, 2.894, 37.12), (8.643e-07, 3.402, 37.02), (8.345e-07, 3.176, 37.32), (8.941e-07, 3.662, 37.24), (8.643e-07, 3.448, 37.52), (9.239e-07, 3.913, 37.44), (8.941e-07, 3.711, 37.7), (9.537e-07, 4.157, 37.64), (9.239e-07, 3.966, 37.89), (9.686e-07, 4.393, 37.83), (9.388e-07, 4.214, 38.06), (9.984e-07, 4.624, 38.02), (9.686e-07, 4.456, 38.24), (1.013e-06, 4.849, 38.2), (9.835e-07, 4.691, 38.41), (1.028e-06, 5.069, 38.38), (1.013e-06, 4.922, 38.57), (1.051e-06, 5.285, 38.55), (1.036e-06, 5.147, 38.73), (2.533e-07, -4.74, 41.72), (2.682e-07, -4.573, 41.81), (2.533e-07, -4.723, 41.69), (2.682e-07, -4.553, 41.78), (2.533e-07, -4.69, 41.62), (2.682e-07, -4.517, 41.71), (2.533e-07, -4.641, 41.52), (2.682e-07, -4.463, 41.62), (2.608e-07, -4.575, 41.39), (2.757e-07, -4.389, 41.48), (2.682e-07, -4.49, 41.21), (2.831e-07, -4.295, 41.32), (2.757e-07, -4.385, 41.0), (2.906e-07, -4.179, 41.11), (2.831e-07, -4.261, 40.75), (2.98e-07, -4.041, 40.87), (2.98e-07, -4.116, 40.46), (2.98e-07, -3.88, 40.58), (2.98e-07, -3.95, 40.12), (3.278e-07, -3.696, 40.26), (2.98e-07, -3.762, 39.74), (3.278e-07, -3.487, 39.89), (3.129e-07, -3.552, 39.32), (3.427e-07, -3.254, 39.47), (3.278e-07, -3.32, 38.85), (3.576e-07, -2.996, 39.02), (3.427e-07, -3.064, 38.33), (3.725e-07, -2.713, 38.51), (3.576e-07, -2.786, 37.76), (3.874e-07, -2.403, 37.97), (3.874e-07, -2.483, 37.15), (4.172e-07, -2.068, 37.37), (4.172e-07, -2.157, 36.49), (4.172e-07, -1.705, 36.73), (4.47e-07, -1.806, 35.78), (4.47e-07, -1.316, 36.04), (0.005088, -2.518, 21.89), (0.002971, -2.135, 22.97), (-1.187, -0.1309, 23.84), (-1.357, 0.0, 20.77), (1.363, 0.0, 20.77), (1.179, -0.1309, 23.84), (0.7509, -0.4785, 35.27), (-0.7618, -0.4785, 35.27), (0.8076, -0.6975, 33.59), (-0.8185, -0.6975, 33.59), (-2.286, 0.0, -0.5264), (2.275, 0.0, -0.5264), (-2.143, 0.0, 2.237), (2.119, 0.0, 2.356), (-2.041, 0.0, 4.597), (2.015, 0.0, 4.76), (-1.916, 0.0, 7.336), (1.903, 0.0, 7.43), (-1.78, 0.0, 9.75), (1.792, 0.0, 9.75), (-1.645, 0.0, 11.93), (1.657, 0.0, 11.93), (-1.583, 0.0, 14.21), (1.595, 0.0, 14.21), (-1.527, 0.0, 16.11), (1.539, 0.0, 16.11), (-1.473, 0.0, 17.82), (1.485, 0.0, 17.82), (-1.417, 0.0, 19.38), (1.427, 0.0, 19.38), (-1.127, -0.21, 25.11), (1.117, -0.21, 25.11), (-1.083, -0.2791, 26.3), (1.072, -0.2791, 26.3), (-1.043, -0.3419, 27.4), (1.032, -0.3419, 27.4), (-1.006, -0.4001, 28.41), (0.9955, -0.4001, 28.41), (-0.9717, -0.455, 29.37), (0.9608, -0.455, 29.37), (-0.9387, -0.5072, 30.28), (0.9278, -0.5072, 30.28), (-0.9071, -0.5572, 31.15), (0.8962, -0.5572, 31.15), (-0.8766, -0.6055, 31.99), (0.8657, -0.6055, 31.99), (-0.8471, -0.6522, 32.8), (0.8362, -0.6522, 32.8), (5.215e-07, -0.4785, 35.27), (0.0, 0.3471, -0.5264)], [], [(678, 82, 492), (707, 113, 109, 772), (491, 684, 683), (684, 81, 683), (111, 108, 104, 107), (773, 111, 107, 771), (684, 491, 81), (109, 110, 106, 105), (679, 493, 83), (772, 109, 105, 770), (107, 104, 100, 103), (771, 107, 103, 769), (105, 106, 102, 101), (770, 105, 101, 768), (103, 100, 96, 99), (490, 685, 80), (685, 682, 80), (685, 490, 682), (769, 103, 99, 767), (101, 102, 98, 97), (768, 101, 97, 766), (99, 96, 92, 95), (767, 99, 95, 765), (97, 98, 94, 93), (766, 97, 93, 764), (95, 92, 88, 91), (765, 95, 91, 763), (93, 94, 90, 89), (764, 93, 89, 762), (91, 88, 84, 87), (763, 91, 87, 760), (89, 90, 86, 85), (762, 89, 85, 758), (87, 84, 44, 47), (760, 87, 47, 761), (85, 86, 46, 45), (758, 85, 45, 759), (1046, 80, 76, 1071), (699, 83, 79, 757), (1045, 82, 78, 1070), (702, 81, 77, 756), (1071, 76, 72, 1069), (757, 79, 75, 755), (1070, 78, 74, 1068), (756, 77, 73, 754), (1069, 72, 68, 1067), (755, 75, 71, 753), (1068, 74, 70, 1066), (754, 73, 69, 752), (1067, 68, 64, 1065), (753, 71, 67, 751), (1066, 70, 66, 1064), (752, 69, 65, 750), (455, 321, 273), (1065, 64, 8, 1063), (751, 67, 11, 749), (1064, 66, 10, 1062), (750, 65, 9, 748), (1063, 8, 60, 1061), (749, 11, 63, 747), (1062, 10, 62, 1060), (748, 9, 61, 746), (1061, 60, 56, 1059), (747, 63, 59, 745), (1060, 62, 58, 1058), (746, 61, 57, 744), (1059, 56, 4, 1057), (745, 59, 7, 743), (1058, 58, 6, 1056), (744, 57, 5, 742), (1057, 4, 52, 1055), (743, 7, 55, 741), (1056, 6, 54, 1054), (742, 5, 53, 740), (1055, 52, 0, 1053), (741, 55, 3, 728), (320, 454, 272), (1054, 54, 2, 1052), (740, 53, 1, 732), (738, 42, 41, 739), (715, 321, 455, 714), (700, 679, 83, 699), (736, 38, 37, 737), (734, 34, 33, 735), (726, 30, 29, 733), (698, 26, 25, 730), (703, 18, 17, 701), (490, 693, 696, 682), (704, 710, 695, 683), (534, 532, 537), (702, 704, 683, 81), (712, 456, 274, 716), (705, 709, 693, 490), (683, 695, 694, 491), (676, 531, 675), (679, 691, 680, 493), (697, 717, 692, 492), (535, 536, 533), (492, 692, 690, 678), (530, 677, 674), (700, 711, 691, 679), (1091, 1052, 2, 728), (727, 530, 674, 731), (729, 535, 533, 725), (1044, 1045, 81, 491), (1047, 490, 80, 1046), (720, 721, 389, 361), (1090, 723, 537, 1049), (722, 365, 359, 719), (454, 457, 275, 272), (455, 273, 274, 456), (718, 713, 363, 386), (1051, 531, 676, 1049), (1050, 1048, 677, 530), (387, 388, 360, 359), (386, 358, 361, 389), (118, 114, 113, 117), (115, 119, 116, 112), (363, 364, 358, 386), (362, 387, 359, 365), (707, 775, 117, 113), (706, 708, 119, 115), (113, 114, 110, 109), (706, 115, 111, 773), (115, 112, 108, 111), (774, 121, 117, 775), (121, 122, 118, 117), (776, 123, 119, 708), (123, 120, 116, 119), (777, 125, 121, 774), (125, 126, 122, 121), (778, 127, 123, 776), (127, 124, 120, 123), (779, 129, 125, 777), (129, 130, 126, 125), (780, 131, 127, 778), (131, 128, 124, 127), (781, 133, 129, 779), (133, 134, 130, 129), (782, 135, 131, 780), (135, 132, 128, 131), (783, 137, 133, 781), (137, 138, 134, 133), (784, 139, 135, 782), (139, 136, 132, 135), (785, 141, 137, 783), (141, 142, 138, 137), (786, 143, 139, 784), (143, 140, 136, 139), (787, 145, 141, 785), (145, 146, 142, 141), (788, 147, 143, 786), (147, 144, 140, 143), (789, 149, 145, 787), (149, 150, 146, 145), (790, 151, 147, 788), (151, 148, 144, 147), (791, 153, 149, 789), (153, 154, 150, 149), (792, 155, 151, 790), (155, 152, 148, 151), (793, 157, 153, 791), (157, 158, 154, 153), (794, 159, 155, 792), (159, 156, 152, 155), (795, 161, 157, 793), (161, 162, 158, 157), (796, 163, 159, 794), (163, 160, 156, 159), (797, 165, 161, 795), (165, 166, 162, 161), (798, 167, 163, 796), (167, 164, 160, 163), (799, 169, 165, 797), (169, 170, 166, 165), (800, 171, 167, 798), (171, 168, 164, 167), (801, 173, 169, 799), (173, 174, 170, 169), (802, 175, 171, 800), (175, 172, 168, 171), (803, 177, 173, 801), (177, 178, 174, 173), (804, 179, 175, 802), (179, 176, 172, 175), (805, 181, 177, 803), (181, 182, 178, 177), (806, 183, 179, 804), (183, 180, 176, 179), (807, 185, 181, 805), (185, 186, 182, 181), (808, 187, 183, 806), (187, 184, 180, 183), (809, 189, 185, 807), (189, 190, 186, 185), (810, 191, 187, 808), (191, 188, 184, 187), (811, 193, 189, 809), (193, 194, 190, 189), (812, 195, 191, 810), (195, 192, 188, 191), (813, 197, 193, 811), (197, 198, 194, 193), (814, 199, 195, 812), (199, 196, 192, 195), (815, 201, 197, 813), (201, 202, 198, 197), (816, 203, 199, 814), (203, 200, 196, 199), (817, 205, 201, 815), (205, 206, 202, 201), (818, 207, 203, 816), (207, 204, 200, 203), (819, 209, 205, 817), (209, 210, 206, 205), (820, 211, 207, 818), (211, 208, 204, 207), (821, 213, 209, 819), (213, 214, 210, 209), (822, 215, 211, 820), (215, 212, 208, 211), (823, 217, 213, 821), (217, 218, 214, 213), (824, 219, 215, 822), (219, 216, 212, 215), (825, 221, 217, 823), (221, 222, 218, 217), (826, 223, 219, 824), (223, 220, 216, 219), (827, 225, 221, 825), (225, 226, 222, 221), (828, 227, 223, 826), (227, 224, 220, 223), (829, 229, 225, 827), (229, 230, 226, 225), (830, 231, 227, 828), (231, 228, 224, 227), (831, 233, 229, 829), (233, 234, 230, 229), (832, 235, 231, 830), (235, 232, 228, 231), (833, 237, 233, 831), (237, 238, 234, 233), (834, 239, 235, 832), (239, 236, 232, 235), (835, 13, 237, 833), (13, 14, 238, 237), (836, 15, 239, 834), (15, 12, 236, 239), (837, 241, 13, 835), (241, 242, 14, 13), (838, 243, 15, 836), (243, 240, 12, 15), (839, 245, 241, 837), (245, 246, 242, 241), (840, 247, 243, 838), (247, 244, 240, 243), (841, 249, 245, 839), (249, 250, 246, 245), (842, 251, 247, 840), (251, 248, 244, 247), (843, 253, 249, 841), (253, 254, 250, 249), (844, 255, 251, 842), (255, 252, 248, 251), (845, 257, 253, 843), (257, 258, 254, 253), (846, 259, 255, 844), (259, 256, 252, 255), (847, 261, 257, 845), (261, 262, 258, 257), (848, 263, 259, 846), (263, 260, 256, 259), (849, 265, 261, 847), (265, 266, 262, 261), (850, 267, 263, 848), (267, 264, 260, 263), (851, 269, 265, 849), (269, 270, 266, 265), (852, 271, 267, 850), (271, 268, 264, 267), (701, 17, 269, 851), (17, 18, 270, 269), (703, 19, 271, 852), (19, 16, 268, 271), (853, 277, 273, 854), (277, 278, 274, 273), (855, 279, 275, 716), (279, 276, 272, 275), (856, 281, 277, 853), (281, 282, 278, 277), (857, 283, 279, 855), (283, 280, 276, 279), (858, 285, 281, 856), (285, 286, 282, 281), (859, 287, 283, 857), (287, 284, 280, 283), (860, 289, 285, 858), (289, 290, 286, 285), (861, 291, 287, 859), (291, 288, 284, 287), (862, 293, 289, 860), (293, 294, 290, 289), (863, 295, 291, 861), (295, 292, 288, 291), (864, 297, 293, 862), (297, 298, 294, 293), (865, 299, 295, 863), (299, 296, 292, 295), (866, 301, 297, 864), (301, 302, 298, 297), (867, 303, 299, 865), (303, 300, 296, 299), (868, 305, 301, 866), (305, 306, 302, 301), (869, 307, 303, 867), (307, 304, 300, 303), (870, 309, 305, 868), (309, 310, 306, 305), (871, 311, 307, 869), (311, 308, 304, 307), (872, 313, 309, 870), (313, 314, 310, 309), (873, 315, 311, 871), (315, 312, 308, 311), (874, 317, 313, 872), (317, 318, 314, 313), (875, 319, 315, 873), (319, 316, 312, 315), (876, 21, 317, 874), (21, 22, 318, 317), (877, 23, 319, 875), (23, 20, 316, 319), (878, 323, 321, 715), (323, 324, 273, 321), (879, 325, 272, 854), (325, 322, 320, 272), (880, 327, 323, 878), (327, 328, 324, 323), (881, 329, 325, 879), (329, 326, 322, 325), (882, 331, 327, 880), (331, 332, 328, 327), (883, 333, 329, 881), (333, 330, 326, 329), (884, 335, 331, 882), (335, 336, 332, 331), (885, 337, 333, 883), (337, 334, 330, 333), (886, 339, 335, 884), (339, 340, 336, 335), (887, 341, 337, 885), (341, 338, 334, 337), (888, 343, 339, 886), (343, 344, 340, 339), (889, 345, 341, 887), (345, 342, 338, 341), (890, 347, 343, 888), (347, 348, 344, 343), (891, 349, 345, 889), (349, 346, 342, 345), (892, 351, 347, 890), (351, 352, 348, 347), (893, 353, 349, 891), (353, 350, 346, 349), (894, 355, 351, 892), (355, 356, 352, 351), (895, 357, 353, 893), (357, 354, 350, 353), (719, 359, 355, 894), (359, 360, 356, 355), (720, 361, 357, 895), (361, 358, 354, 357), (896, 367, 363, 713), (367, 368, 364, 363), (897, 369, 365, 722), (369, 366, 362, 365), (898, 371, 367, 896), (371, 372, 368, 367), (899, 373, 369, 897), (373, 370, 366, 369), (900, 375, 371, 898), (375, 376, 372, 371), (901, 377, 373, 899), (377, 374, 370, 373), (902, 379, 375, 900), (379, 380, 376, 375), (903, 381, 377, 901), (381, 378, 374, 377), (904, 383, 379, 902), (383, 384, 380, 379), (905, 385, 381, 903), (385, 382, 378, 381), (733, 29, 383, 904), (29, 30, 384, 383), (726, 31, 385, 905), (31, 28, 382, 385), (906, 391, 387, 718), (391, 392, 388, 387), (907, 393, 389, 721), (393, 390, 386, 389), (908, 395, 391, 906), (395, 396, 392, 391), (909, 397, 393, 907), (397, 394, 390, 393), (910, 399, 395, 908), (399, 400, 396, 395), (911, 401, 397, 909), (401, 398, 394, 397), (912, 403, 399, 910), (403, 404, 400, 399), (913, 405, 401, 911), (405, 402, 398, 401), (914, 407, 403, 912), (407, 408, 404, 403), (915, 409, 405, 913), (409, 406, 402, 405), (916, 411, 407, 914), (411, 412, 408, 407), (917, 413, 409, 915), (413, 410, 406, 409), (735, 33, 411, 916), (33, 34, 412, 411), (734, 35, 413, 917), (35, 32, 410, 413), (918, 415, 49, 919), (415, 416, 50, 49), (920, 417, 51, 921), (417, 414, 48, 51), (922, 419, 415, 918), (419, 420, 416, 415), (923, 421, 417, 920), (421, 418, 414, 417), (924, 423, 419, 922), (423, 424, 420, 419), (925, 425, 421, 923), (425, 422, 418, 421), (926, 427, 423, 924), (427, 428, 424, 423), (927, 429, 425, 925), (429, 426, 422, 425), (928, 431, 427, 926), (431, 432, 428, 427), (929, 433, 429, 927), (433, 430, 426, 429), (930, 435, 431, 928), (435, 436, 432, 431), (931, 437, 433, 929), (437, 434, 430, 433), (932, 439, 435, 930), (439, 440, 436, 435), (933, 441, 437, 931), (441, 438, 434, 437), (934, 443, 439, 932), (443, 444, 440, 439), (935, 445, 441, 933), (445, 442, 438, 441), (936, 447, 443, 934), (447, 448, 444, 443), (937, 449, 445, 935), (449, 446, 442, 445), (938, 451, 447, 936), (451, 452, 448, 447), (939, 453, 449, 937), (453, 450, 446, 449), (714, 455, 451, 938), (455, 456, 452, 451), (712, 457, 453, 939), (457, 454, 450, 453), (940, 459, 21, 876), (459, 460, 22, 21), (941, 461, 23, 877), (461, 458, 20, 23), (942, 463, 459, 940), (463, 464, 460, 459), (943, 465, 461, 941), (465, 462, 458, 461), (944, 467, 463, 942), (467, 468, 464, 463), (945, 469, 465, 943), (469, 466, 462, 465), (946, 471, 467, 944), (471, 472, 468, 467), (947, 473, 469, 945), (473, 470, 466, 469), (948, 475, 471, 946), (475, 476, 472, 471), (949, 477, 473, 947), (477, 474, 470, 473), (950, 479, 475, 948), (479, 480, 476, 475), (951, 481, 477, 949), (481, 478, 474, 477), (952, 483, 479, 950), (483, 484, 480, 479), (953, 485, 481, 951), (485, 482, 478, 481), (954, 487, 483, 952), (487, 488, 484, 483), (955, 489, 485, 953), (489, 486, 482, 485), (739, 41, 487, 954), (41, 42, 488, 487), (738, 43, 489, 955), (43, 40, 486, 489), (956, 495, 491, 705), (1072, 496, 492, 1044), (957, 497, 493, 697), (1073, 494, 490, 1047), (958, 499, 495, 956), (1074, 500, 496, 1072), (959, 501, 497, 957), (1075, 498, 494, 1073), (960, 503, 499, 958), (1076, 504, 500, 1074), (961, 505, 501, 959), (1077, 502, 498, 1075), (962, 507, 503, 960), (1078, 508, 504, 1076), (963, 509, 505, 961), (1079, 506, 502, 1077), (964, 511, 507, 962), (1080, 512, 508, 1078), (965, 513, 509, 963), (1081, 510, 506, 1079), (966, 515, 511, 964), (1082, 516, 512, 1080), (967, 517, 513, 965), (1083, 514, 510, 1081), (968, 519, 515, 966), (1084, 520, 516, 1082), (969, 521, 517, 967), (1085, 518, 514, 1083), (970, 523, 519, 968), (1086, 524, 520, 1084), (971, 525, 521, 969), (1087, 522, 518, 1085), (972, 527, 523, 970), (1088, 528, 524, 1086), (973, 529, 525, 971), (1089, 526, 522, 1087), (727, 531, 527, 972), (1051, 532, 528, 1088), (725, 533, 529, 973), (1050, 530, 526, 1089), (974, 539, 535, 729), (539, 540, 536, 535), (975, 541, 537, 723), (541, 538, 534, 537), (976, 543, 539, 974), (543, 544, 540, 539), (977, 545, 541, 975), (545, 542, 538, 541), (978, 547, 543, 976), (547, 548, 544, 543), (979, 549, 545, 977), (549, 546, 542, 545), (980, 551, 547, 978), (551, 552, 548, 547), (981, 553, 549, 979), (553, 550, 546, 549), (982, 555, 551, 980), (555, 556, 552, 551), (983, 557, 553, 981), (557, 554, 550, 553), (984, 559, 555, 982), (559, 560, 556, 555), (985, 561, 557, 983), (561, 558, 554, 557), (986, 563, 559, 984), (563, 564, 560, 559), (987, 565, 561, 985), (565, 562, 558, 561), (988, 567, 563, 986), (567, 568, 564, 563), (989, 569, 565, 987), (569, 566, 562, 565), (990, 571, 567, 988), (571, 572, 568, 567), (991, 573, 569, 989), (573, 570, 566, 569), (992, 575, 571, 990), (575, 576, 572, 571), (993, 577, 573, 991), (577, 574, 570, 573), (994, 579, 575, 992), (579, 580, 576, 575), (995, 581, 577, 993), (581, 578, 574, 577), (996, 583, 579, 994), (583, 584, 580, 579), (997, 585, 581, 995), (585, 582, 578, 581), (998, 587, 583, 996), (587, 588, 584, 583), (999, 589, 585, 997), (589, 586, 582, 585), (1000, 591, 587, 998), (591, 592, 588, 587), (1001, 593, 589, 999), (593, 590, 586, 589), (1002, 595, 591, 1000), (595, 596, 592, 591), (1003, 597, 593, 1001), (597, 594, 590, 593), (1004, 599, 595, 1002), (599, 600, 596, 595), (1005, 601, 597, 1003), (601, 598, 594, 597), (730, 25, 599, 1004), (25, 26, 600, 599), (698, 27, 601, 1005), (27, 24, 598, 601), (737, 37, 603, 1006), (37, 38, 604, 603), (736, 39, 605, 1007), (39, 36, 602, 605), (1006, 603, 607, 1008), (603, 604, 608, 607), (1007, 605, 609, 1009), (605, 602, 606, 609), (1008, 607, 611, 1010), (607, 608, 612, 611), (1009, 609, 613, 1011), (609, 606, 610, 613), (1010, 611, 615, 1012), (611, 612, 616, 615), (1011, 613, 617, 1013), (613, 610, 614, 617), (1012, 615, 619, 1014), (615, 616, 620, 619), (1013, 617, 621, 1015), (617, 614, 618, 621), (1014, 619, 623, 1016), (619, 620, 624, 623), (1015, 621, 625, 1017), (621, 618, 622, 625), (1016, 623, 627, 1018), (623, 624, 628, 627), (1017, 625, 629, 1019), (625, 622, 626, 629), (1018, 627, 631, 1020), (627, 628, 632, 631), (1019, 629, 633, 1021), (629, 626, 630, 633), (1020, 631, 635, 1022), (631, 632, 636, 635), (1021, 633, 637, 1023), (633, 630, 634, 637), (1022, 635, 639, 1024), (635, 636, 640, 639), (1023, 637, 641, 1025), (637, 634, 638, 641), (1024, 639, 643, 1026), (639, 640, 644, 643), (1025, 641, 645, 1027), (641, 638, 642, 645), (1026, 643, 647, 1028), (643, 644, 648, 647), (1027, 645, 649, 1029), (645, 642, 646, 649), (1028, 647, 651, 1030), (647, 648, 652, 651), (1029, 649, 653, 1031), (649, 646, 650, 653), (1030, 651, 655, 1032), (651, 652, 656, 655), (1031, 653, 657, 1033), (653, 650, 654, 657), (1032, 655, 659, 1034), (655, 656, 660, 659), (1033, 657, 661, 1035), (657, 654, 658, 661), (1034, 659, 663, 1036), (659, 660, 664, 663), (1035, 661, 665, 1037), (661, 658, 662, 665), (1036, 663, 667, 1038), (663, 664, 668, 667), (1037, 665, 669, 1039), (665, 662, 666, 669), (1038, 667, 671, 1040), (667, 668, 672, 671), (1039, 669, 673, 1041), (669, 666, 670, 673), (1040, 671, 675, 731), (671, 672, 676, 675), (1041, 673, 677, 724), (673, 670, 674, 677), (759, 45, 691, 711), (45, 46, 680, 691), (761, 47, 692, 717), (47, 44, 690, 692), (1042, 687, 695, 710), (687, 688, 694, 695), (1043, 689, 693, 709), (689, 686, 696, 693), (919, 49, 687, 1042), (49, 50, 688, 687), (921, 51, 689, 1043), (51, 48, 686, 689), (50, 921, 1043, 688), (48, 919, 1042, 686), (688, 1043, 709, 694), (686, 1042, 710, 696), (46, 761, 717, 680), (44, 759, 711, 690), (672, 1041, 724, 676), (670, 1040, 731, 674), (668, 1039, 1041, 672), (666, 1038, 1040, 670), (664, 1037, 1039, 668), (662, 1036, 1038, 666), (660, 1035, 1037, 664), (658, 1034, 1036, 662), (656, 1033, 1035, 660), (654, 1032, 1034, 658), (652, 1031, 1033, 656), (650, 1030, 1032, 654), (648, 1029, 1031, 652), (646, 1028, 1030, 650), (644, 1027, 1029, 648), (642, 1026, 1028, 646), (640, 1025, 1027, 644), (638, 1024, 1026, 642), (636, 1023, 1025, 640), (634, 1022, 1024, 638), (632, 1021, 1023, 636), (630, 1020, 1022, 634), (628, 1019, 1021, 632), (626, 1018, 1020, 630), (624, 1017, 1019, 628), (622, 1016, 1018, 626), (620, 1015, 1017, 624), (618, 1014, 1016, 622), (616, 1013, 1015, 620), (614, 1012, 1014, 618), (612, 1011, 1013, 616), (610, 1010, 1012, 614), (608, 1009, 1011, 612), (606, 1008, 1010, 610), (604, 1007, 1009, 608), (602, 1006, 1008, 606), (38, 736, 1007, 604), (36, 737, 1006, 602), (26, 698, 1005, 600), (24, 730, 1004, 598), (600, 1005, 1003, 596), (598, 1004, 1002, 594), (596, 1003, 1001, 592), (594, 1002, 1000, 590), (592, 1001, 999, 588), (590, 1000, 998, 586), (588, 999, 997, 584), (586, 998, 996, 582), (584, 997, 995, 580), (582, 996, 994, 578), (580, 995, 993, 576), (578, 994, 992, 574), (576, 993, 991, 572), (574, 992, 990, 570), (572, 991, 989, 568), (570, 990, 988, 566), (568, 989, 987, 564), (566, 988, 986, 562), (564, 987, 985, 560), (562, 986, 984, 558), (560, 985, 983, 556), (558, 984, 982, 554), (556, 983, 981, 552), (554, 982, 980, 550), (552, 981, 979, 548), (550, 980, 978, 546), (548, 979, 977, 544), (546, 978, 976, 542), (544, 977, 975, 540), (542, 976, 974, 538), (540, 975, 723, 536), (538, 974, 729, 534), (532, 725, 973, 528), (530, 727, 972, 526), (528, 973, 971, 524), (526, 972, 970, 522), (524, 971, 969, 520), (522, 970, 968, 518), (520, 969, 967, 516), (518, 968, 966, 514), (516, 967, 965, 512), (514, 966, 964, 510), (512, 965, 963, 508), (510, 964, 962, 506), (508, 963, 961, 504), (506, 962, 960, 502), (504, 961, 959, 500), (502, 960, 958, 498), (500, 959, 957, 496), (498, 958, 956, 494), (496, 957, 697, 492), (494, 956, 705, 490), (42, 738, 955, 488), (40, 739, 954, 486), (488, 955, 953, 484), (486, 954, 952, 482), (484, 953, 951, 480), (482, 952, 950, 478), (480, 951, 949, 476), (478, 950, 948, 474), (476, 949, 947, 472), (474, 948, 946, 470), (472, 947, 945, 468), (470, 946, 944, 466), (468, 945, 943, 464), (466, 944, 942, 462), (464, 943, 941, 460), (462, 942, 940, 458), (460, 941, 877, 22), (458, 940, 876, 20), (456, 712, 939, 452), (454, 714, 938, 450), (452, 939, 937, 448), (450, 938, 936, 446), (448, 937, 935, 444), (446, 936, 934, 442), (444, 935, 933, 440), (442, 934, 932, 438), (440, 933, 931, 436), (438, 932, 930, 434), (436, 931, 929, 432), (434, 930, 928, 430), (432, 929, 927, 428), (430, 928, 926, 426), (428, 927, 925, 424), (426, 926, 924, 422), (424, 925, 923, 420), (422, 924, 922, 418), (420, 923, 920, 416), (418, 922, 918, 414), (416, 920, 921, 50), (414, 918, 919, 48), (34, 734, 917, 412), (32, 735, 916, 410), (412, 917, 915, 408), (410, 916, 914, 406), (408, 915, 913, 404), (406, 914, 912, 402), (404, 913, 911, 400), (402, 912, 910, 398), (400, 911, 909, 396), (398, 910, 908, 394), (396, 909, 907, 392), (394, 908, 906, 390), (392, 907, 721, 388), (390, 906, 718, 386), (30, 726, 905, 384), (28, 733, 904, 382), (384, 905, 903, 380), (382, 904, 902, 378), (380, 903, 901, 376), (378, 902, 900, 374), (376, 901, 899, 372), (374, 900, 898, 370), (372, 899, 897, 368), (370, 898, 896, 366), (368, 897, 722, 364), (366, 896, 713, 362), (360, 720, 895, 356), (358, 719, 894, 354), (356, 895, 893, 352), (354, 894, 892, 350), (352, 893, 891, 348), (350, 892, 890, 346), (348, 891, 889, 344), (346, 890, 888, 342), (344, 889, 887, 340), (342, 888, 886, 338), (340, 887, 885, 336), (338, 886, 884, 334), (336, 885, 883, 332), (334, 884, 882, 330), (332, 883, 881, 328), (330, 882, 880, 326), (328, 881, 879, 324), (326, 880, 878, 322), (324, 879, 854, 273), (322, 878, 715, 320), (22, 877, 875, 318), (20, 876, 874, 316), (318, 875, 873, 314), (316, 874, 872, 312), (314, 873, 871, 310), (312, 872, 870, 308), (310, 871, 869, 306), (308, 870, 868, 304), (306, 869, 867, 302), (304, 868, 866, 300), (302, 867, 865, 298), (300, 866, 864, 296), (298, 865, 863, 294), (296, 864, 862, 292), (294, 863, 861, 290), (292, 862, 860, 288), (290, 861, 859, 286), (288, 860, 858, 284), (286, 859, 857, 282), (284, 858, 856, 280), (282, 857, 855, 278), (280, 856, 853, 276), (278, 855, 716, 274), (276, 853, 854, 272), (18, 703, 852, 270), (16, 701, 851, 268), (270, 852, 850, 266), (268, 851, 849, 264), (266, 850, 848, 262), (264, 849, 847, 260), (262, 848, 846, 258), (260, 847, 845, 256), (258, 846, 844, 254), (256, 845, 843, 252), (254, 844, 842, 250), (252, 843, 841, 248), (250, 842, 840, 246), (248, 841, 839, 244), (246, 840, 838, 242), (244, 839, 837, 240), (242, 838, 836, 14), (240, 837, 835, 12), (14, 836, 834, 238), (12, 835, 833, 236), (238, 834, 832, 234), (236, 833, 831, 232), (234, 832, 830, 230), (232, 831, 829, 228), (230, 830, 828, 226), (228, 829, 827, 224), (226, 828, 826, 222), (224, 827, 825, 220), (222, 826, 824, 218), (220, 825, 823, 216), (218, 824, 822, 214), (216, 823, 821, 212), (214, 822, 820, 210), (212, 821, 819, 208), (210, 820, 818, 206), (208, 819, 817, 204), (206, 818, 816, 202), (204, 817, 815, 200), (202, 816, 814, 198), (200, 815, 813, 196), (198, 814, 812, 194), (196, 813, 811, 192), (194, 812, 810, 190), (192, 811, 809, 188), (190, 810, 808, 186), (188, 809, 807, 184), (186, 808, 806, 182), (184, 807, 805, 180), (182, 806, 804, 178), (180, 805, 803, 176), (178, 804, 802, 174), (176, 803, 801, 172), (174, 802, 800, 170), (172, 801, 799, 168), (170, 800, 798, 166), (168, 799, 797, 164), (166, 798, 796, 162), (164, 797, 795, 160), (162, 796, 794, 158), (160, 795, 793, 156), (158, 794, 792, 154), (156, 793, 791, 152), (154, 792, 790, 150), (152, 791, 789, 148), (150, 790, 788, 146), (148, 789, 787, 144), (146, 788, 786, 142), (144, 787, 785, 140), (142, 786, 784, 138), (140, 785, 783, 136), (138, 784, 782, 134), (136, 783, 781, 132), (134, 782, 780, 130), (132, 781, 779, 128), (130, 780, 778, 126), (128, 779, 777, 124), (126, 778, 776, 122), (124, 777, 774, 120), (122, 776, 708, 118), (120, 774, 775, 116), (114, 706, 773, 110), (114, 118, 708, 706), (112, 116, 775, 707), (387, 362, 713, 718), (364, 722, 719, 358), (1048, 536, 723, 1090), (360, 388, 721, 720), (534, 729, 725, 532), (531, 727, 731, 675), (1053, 1091, 728, 3), (678, 690, 711, 700), (493, 680, 717, 697), (491, 694, 709, 705), (457, 712, 716, 275), (80, 682, 704, 702), (682, 696, 710, 704), (19, 703, 701, 16), (27, 698, 730, 24), (31, 726, 733, 28), (35, 734, 735, 32), (39, 736, 737, 36), (678, 700, 699, 82), (320, 715, 714, 454), (43, 738, 739, 40), (52, 740, 732, 0), (54, 741, 728, 2), (4, 742, 740, 52), (6, 743, 741, 54), (56, 744, 742, 4), (58, 745, 743, 6), (60, 746, 744, 56), (62, 747, 745, 58), (8, 748, 746, 60), (10, 749, 747, 62), (64, 750, 748, 8), (66, 751, 749, 10), (68, 752, 750, 64), (70, 753, 751, 66), (72, 754, 752, 68), (74, 755, 753, 70), (76, 756, 754, 72), (78, 757, 755, 74), (80, 702, 756, 76), (82, 699, 757, 78), (84, 758, 759, 44), (86, 760, 761, 46), (88, 762, 758, 84), (90, 763, 760, 86), (92, 764, 762, 88), (94, 765, 763, 90), (96, 766, 764, 92), (98, 767, 765, 94), (100, 768, 766, 96), (102, 769, 767, 98), (104, 770, 768, 100), (106, 771, 769, 102), (108, 772, 770, 104), (110, 773, 771, 106), (112, 707, 772, 108), (0, 732, 1091, 1053), (677, 1048, 1090, 724), (533, 1050, 1089, 529), (531, 1051, 1088, 527), (529, 1089, 1087, 525), (527, 1088, 1086, 523), (525, 1087, 1085, 521), (523, 1086, 1084, 519), (521, 1085, 1083, 517), (519, 1084, 1082, 515), (517, 1083, 1081, 513), (515, 1082, 1080, 511), (513, 1081, 1079, 509), (511, 1080, 1078, 507), (509, 1079, 1077, 505), (507, 1078, 1076, 503), (505, 1077, 1075, 501), (503, 1076, 1074, 499), (501, 1075, 1073, 497), (499, 1074, 1072, 495), (497, 1073, 1047, 493), (495, 1072, 1044, 491), (533, 536, 1048, 1050), (532, 1051, 1049, 537), (724, 1090, 1049, 676), (493, 1047, 1046, 83), (492, 82, 1045, 1044), (732, 1, 1052, 1091), (53, 1054, 1052, 1), (55, 1055, 1053, 3), (5, 1056, 1054, 53), (7, 1057, 1055, 55), (57, 1058, 1056, 5), (59, 1059, 1057, 7), (61, 1060, 1058, 57), (63, 1061, 1059, 59), (9, 1062, 1060, 61), (11, 1063, 1061, 63), (65, 1064, 1062, 9), (67, 1065, 1063, 11), (69, 1066, 1064, 65), (71, 1067, 1065, 67), (73, 1068, 1066, 69), (75, 1069, 1067, 71), (77, 1070, 1068, 73), (79, 1071, 1069, 75), (81, 1045, 1070, 77), (83, 1046, 1071, 79)])
me_cube_001.materials.append(mat_wood)
me_cube_001.use_remesh_preserve_volume = False
me_cube_001.use_remesh_preserve_attributes = False
me_cube_001.use_mirror_vertex_groups = False
me_cube_001.update()

# ---- objects
ob_icosphere_003 = bpy.data.objects.new('Icosphere.003', me_icosphere_003)
ob_icosphere_002 = bpy.data.objects.new('Icosphere.002', me_icosphere_002)
ob_icosphere_001 = bpy.data.objects.new('Icosphere.001', me_icosphere_001)
ob_icosphere = bpy.data.objects.new('Icosphere', me_icosphere)
ob_cube = bpy.data.objects.new('Cube', me_cube_001)

# ---- transforms, parenting, visibility, modifiers, constraints
ob_icosphere_003.location = (1.46, 18.24, 32.64)
ob_icosphere_003.scale = (6.691, 6.691, 6.691)
ob_icosphere_003.lineart.crease_threshold = 0.0
ob_icosphere_002.location = (0.04312, -1.389, 46.16)
ob_icosphere_002.scale = (12.7, 12.7, 12.7)
ob_icosphere_002.lineart.crease_threshold = 0.0
ob_icosphere_001.location = (0.4831, -21.54, 21.33)
ob_icosphere_001.scale = (7.235, 7.235, 7.235)
ob_icosphere_001.lineart.crease_threshold = 0.0
ob_icosphere.location = (1.019e-06, -21.37, 36.16)
ob_icosphere.scale = (7.235, 7.235, 7.235)
ob_icosphere.lineart.crease_threshold = 0.0
ob_cube.location = (0.0, 0.0, 0.0)
ob_cube.lineart.crease_threshold = 0.0

# ---- collection membership
col_collection_1.objects.link(ob_icosphere_003)
col_collection_1.objects.link(ob_icosphere_002)
col_collection_1.objects.link(ob_icosphere_001)
col_collection_1.objects.link(ob_icosphere)
col_collection_1.objects.link(ob_cube)

# ---- scene / render settings (as saved in the file)
scene.frame_start = 1; scene.frame_end = 250; scene.frame_set(2)
scene.render.engine = 'BLENDER_EEVEE_NEXT'
scene.render.resolution_percentage = 50
scene.render.dither_intensity = 0.0
scene.cycles.use_denoising = False
scene.cycles.samples = 128
scene.cycles.sampling_pattern = 'TABULATED_SOBOL'
scene.cycles.use_adaptive_sampling = False
scene.cycles.use_light_tree = False
scene.cycles.blur_glossy = 0.0
scene.cycles.sample_clamp_indirect = 0.0
scene.view_settings.view_transform = 'Standard'
bpy.context.view_layer.update()

# ---- added for rendering (the .blend has no active camera and no usable light): camera, sun
cam_auto = bpy.data.cameras.new('AutoCamera')
cam_auto.lens = 50.0
cam_auto.sensor_width = 36.0
cam_auto.clip_end = 1354.59
ob_auto_camera = bpy.data.objects.new('AutoCamera', cam_auto)
scene.collection.objects.link(ob_auto_camera)
ob_auto_camera.location = (77.8176, -93.8633, 90.8794)
ob_auto_camera.rotation_euler = (1.09748, -7.21219e-08, 0.694738)
scene.camera = ob_auto_camera
light_auto_sun = bpy.data.lights.new('AutoSun', 'SUN')
light_auto_sun.energy = 3.0
light_auto_sun.angle = 0.0523599
ob_auto_sun = bpy.data.objects.new('AutoSun', light_auto_sun)
scene.collection.objects.link(ob_auto_sun)
ob_auto_sun.rotation_euler = (0.872665, 0.174533, 0.523599)
bpy.context.view_layer.update()
